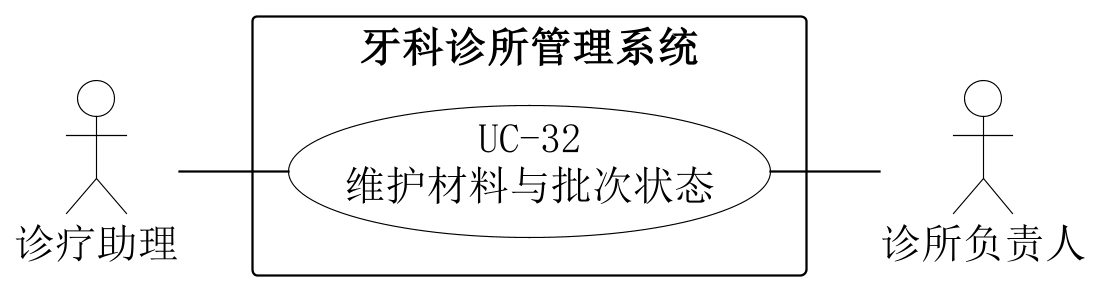

The diagram above was rendered by PlantUML. Its source (embedded in the PNG):
@startuml
skinparam backgroundColor white
skinparam shadowing false
skinparam defaultFontName SimSun
skinparam defaultFontSize 18
skinparam dpi 220
skinparam ArrowColor black
skinparam nodesep 22
skinparam ranksep 48
skinparam actor {
 BorderColor black
 BackgroundColor white
}
skinparam usecase {
 BorderColor black
 BackgroundColor white
}
skinparam rectangle {
 BorderColor black
 BackgroundColor white
}
left to right direction
actor "诊疗助理" as A0
actor "诊所负责人" as A1
rectangle "牙科诊所管理系统" {
 usecase "UC-32\n维护材料与批次状态" as U
}
A0 -- U
U -- A1

@enduml